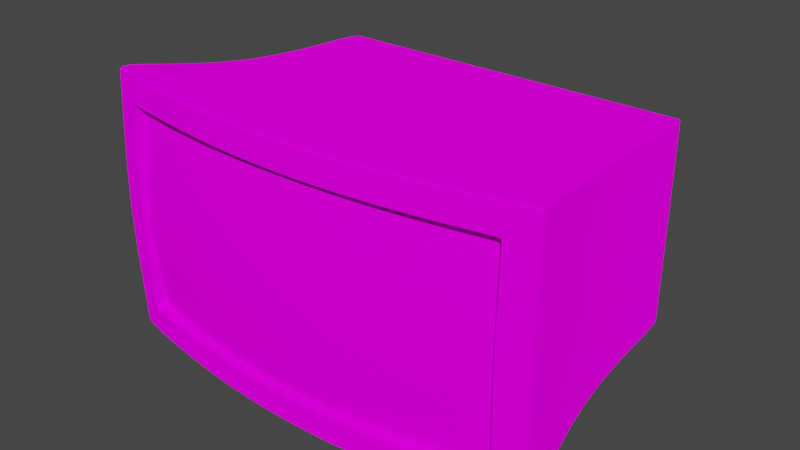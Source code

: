 # Source: Monitor.blend  (saved by Blender 2.81.16; exported with 4.5.12 LTS)
import bpy
from mathutils import Matrix  # noqa: F401  (used for matrix-valued properties, if any)

bpy.ops.wm.read_factory_settings(use_empty=True)
scene = bpy.context.scene
scene.name = 'Scene'

# ---- collections
col_collection = bpy.data.collections.new('Collection'); scene.collection.children.link(col_collection)

# ---- images (referenced by path relative to the original .blend; pixels are not part of the script)
import os
ASSET_DIR = os.environ.get("B2B_ASSET_DIR", "")  # directory of the original .blend (textures are referenced by path, not embedded)
HERE = os.path.dirname(os.path.abspath(__file__))  # packed textures are extracted next to this script under _unpacked/

def load_image(name, relpath, width, height, colorspace="sRGB"):
    """Load a texture the original file referenced (path relative to the .blend, or extracted next to this script)."""
    p = next((c for c in (os.path.join(HERE, relpath), os.path.join(ASSET_DIR, relpath)) if relpath and os.path.exists(c)), "")
    if p:
        img = bpy.data.images.load(p, check_existing=True)
        img.name = name
    else:  # same state as the original file: an image datablock whose file is absent (Cycles renders it pink)
        img = bpy.data.images.new(name, width, height)
        img.source = "FILE"
        img.filepath = "//" + (relpath or name)
    img.colorspace_settings.name = colorspace
    return img
img_test_image0_png = load_image('test_image0.png', 'test_image0.png', 1024, 1024, 'sRGB')
img_checker_png = load_image('checker.png', 'checker.png', 1024, 1024, 'sRGB')

# ---- materials (node trees are filled in below, after node groups)
mat_material = bpy.data.materials.new('Material')
mat_material.alpha_threshold = 0.0
mat_material.use_transparent_shadow = False
mat_material.line_color = (0.0, 0.0, 0.0, 1.0)
mat_material_001 = bpy.data.materials.new('Material.001')
mat_material_001.use_transparent_shadow = False

# ---- material node trees
mat_material.use_nodes = True; mat_material.node_tree.nodes.clear()
_N = mat_material.node_tree.nodes; _L = mat_material.node_tree.links
n0 = _N.new('ShaderNodeOutputMaterial'); n0.name = 'Material Output'; n0.location = (300, 300)
n1 = _N.new('ShaderNodeBsdfDiffuse'); n1.name = 'Diffuse BSDF'; n1.location = (10, 300)
n1.inputs[1].default_value = 0.4
n2 = _N.new('ShaderNodeTexImage'); n2.name = 'Image Texture'; n2.location = (-280, 280)
n2.image = img_test_image0_png
_L.new(n1.outputs[0], n0.inputs[0])
_L.new(n2.outputs[0], n1.inputs[0])
n0.is_active_output = True
mat_material_001.use_nodes = True; mat_material_001.node_tree.nodes.clear()
_N = mat_material_001.node_tree.nodes; _L = mat_material_001.node_tree.links
n0 = _N.new('ShaderNodeOutputMaterial'); n0.name = 'Material Output'; n0.location = (300, 300)
n1 = _N.new('ShaderNodeBsdfDiffuse'); n1.name = 'Diffuse BSDF'; n1.location = (10, 300)
n1.inputs[1].default_value = 0.5
n2 = _N.new('ShaderNodeTexImage'); n2.name = 'Image Texture'; n2.location = (-180, 280)
n2.image = img_checker_png
_L.new(n1.outputs[0], n0.inputs[0])
_L.new(n2.outputs[0], n1.inputs[0])
n0.is_active_output = True

# ---- world
world_world = bpy.data.worlds.new('World'); scene.world = world_world
world_world.use_nodes = True; world_world.node_tree.nodes.clear()
_N = world_world.node_tree.nodes; _L = world_world.node_tree.links
n0 = _N.new('ShaderNodeOutputWorld'); n0.name = 'World Output'; n0.location = (300, 300)
n1 = _N.new('ShaderNodeBackground'); n1.name = 'Background'; n1.location = (10, 300)
n1.inputs[0].default_value = (0.05088, 0.05088, 0.05088, 1.0)
_L.new(n1.outputs[0], n0.inputs[0])
n0.is_active_output = True
world_world.color = (0.05088, 0.05088, 0.05088)
world_world.use_sun_shadow = False
world_world.sun_shadow_jitter_overblur = 0.0

# ---- meshes
me_screen = bpy.data.meshes.new('Screen')
me_screen.from_pydata([(1.951, -1.183, -1.085e-10), (-1.951, -1.183, -1.085e-10), (1.951, -1.072, 1.015), (1.951, -1.072, -1.015), (5.605e-10, -1.358, -1.015), (5.605e-10, -1.358, 1.015), (-1.951, -1.072, 1.015), (-1.951, -1.072, -1.015), (5.605e-10, -1.47, -1.085e-10), (1.756, -1.12, 1.015), (1.756, -1.232, -1.085e-10), (1.756, -1.12, -1.015), (-1.756, -1.232, -1.085e-10), (-1.756, -1.12, 1.015), (-1.756, -1.12, -1.015), (1.951, -1.149, 0.4961), (-1.951, -1.149, 0.4961), (5.605e-10, -1.435, 0.5243), (1.756, -1.198, 0.5009), (-1.756, -1.198, 0.5009), (1.951, -1.149, -0.4961), (5.605e-10, -1.435, -0.5243), (-1.951, -1.149, -0.4961), (1.756, -1.198, -0.5009), (-1.756, -1.198, -0.5009), (0.8673, -1.289, 1.015), (0.8898, -1.399, -1.085e-10), (0.8673, -1.289, -1.015), (0.8829, -1.364, 0.5173), (0.8829, -1.364, -0.5173), (-0.8673, -1.289, -1.015), (-0.8898, -1.399, -1.085e-10), (-0.8673, -1.289, 1.015), (-0.8829, -1.364, 0.5173), (-0.8829, -1.364, -0.5173)], [], [(24, 12, 1, 22), (19, 13, 6, 16), (28, 25, 5, 17), (29, 26, 8, 21), (20, 0, 10, 23), (15, 2, 9, 18), (33, 32, 13, 19), (34, 31, 12, 24), (31, 33, 19, 12), (0, 15, 18, 10), (26, 28, 17, 8), (12, 19, 16, 1), (30, 34, 24, 14), (3, 20, 23, 11), (27, 29, 21, 4), (14, 24, 22, 7), (11, 23, 29, 27), (10, 18, 28, 26), (23, 10, 26, 29), (18, 9, 25, 28), (4, 21, 34, 30), (8, 17, 33, 31), (21, 8, 31, 34), (17, 5, 32, 33)])
_uv = me_screen.uv_layers.new(name='UVMap')
_uv.uv.foreach_set('vector', [0.05617, 0.2554, 0.05818, 0.5, 0.007101, 0.5, 0.005146, 0.2568, 0.05617, 0.7446, 0.05164, 0.9988, 0.0005714, 1.0, 0.005146, 0.7432, 0.7199, 0.7503, 0.7188, 0.9965, 0.4997, 0.9941, 0.4997, 0.7527, 0.7199, 0.2497, 0.7203, 0.5, 0.4997, 0.5, 0.4997, 0.2473, 0.9943, 0.2568, 0.9923, 0.5, 0.9412, 0.5, 0.9433, 0.2554, 0.9943, 0.7432, 0.9989, 1.0, 0.9478, 0.9988, 0.9433, 0.7446, 0.2795, 0.7503, 0.2806, 0.9965, 0.05164, 0.9988, 0.05617, 0.7446, 0.2795, 0.2497, 0.2791, 0.5, 0.05818, 0.5, 0.05617, 0.2554, 0.2791, 0.5, 0.2795, 0.7503, 0.05617, 0.7446, 0.05818, 0.5, 0.9923, 0.5, 0.9943, 0.7432, 0.9433, 0.7446, 0.9412, 0.5, 0.7203, 0.5, 0.7199, 0.7503, 0.4997, 0.7527, 0.4997, 0.5, 0.05818, 0.5, 0.05617, 0.7446, 0.005146, 0.7432, 0.007101, 0.5, 0.2806, 0.00354, 0.2795, 0.2497, 0.05617, 0.2554, 0.05164, 0.001244, 0.9989, -1.177e-05, 0.9943, 0.2568, 0.9433, 0.2554, 0.9478, 0.001244, 0.7188, 0.00354, 0.7199, 0.2497, 0.4997, 0.2473, 0.4997, 0.00588, 0.05164, 0.001244, 0.05617, 0.2554, 0.005146, 0.2568, 0.0005717, -1.189e-05, 0.9478, 0.001244, 0.9433, 0.2554, 0.7199, 0.2497, 0.7188, 0.00354, 0.9412, 0.5, 0.9433, 0.7446, 0.7199, 0.7503, 0.7203, 0.5, 0.9433, 0.2554, 0.9412, 0.5, 0.7203, 0.5, 0.7199, 0.2497, 0.9433, 0.7446, 0.9478, 0.9988, 0.7188, 0.9965, 0.7199, 0.7503, 0.4997, 0.00588, 0.4997, 0.2473, 0.2795, 0.2497, 0.2806, 0.00354, 0.4997, 0.5, 0.4997, 0.7527, 0.2795, 0.7503, 0.2791, 0.5, 0.4997, 0.2473, 0.4997, 0.5, 0.2791, 0.5, 0.2795, 0.2497, 0.4997, 0.7527, 0.4997, 0.9941, 0.2806, 0.9965, 0.2795, 0.7503])
me_screen.materials.append(mat_material)
me_screen.use_remesh_preserve_volume = False
me_screen.use_remesh_preserve_attributes = False
me_screen.use_mirror_vertex_groups = False
me_screen.update()
me_box = bpy.data.meshes.new('Box')
me_box.from_pydata([(-1.885, -0.7852, -1.003), (-1.885, -0.7852, 1.003), (-1.885, -0.7695, -1.302), (-2.175, -0.7086, -0.9985), (-2.175, -0.7086, 0.9985), (-2.175, -0.6929, -1.298), (-1.885, -0.7695, 1.302), (-2.175, -0.6929, 1.298), (-1.565, 1.954, -0.768), (-1.565, 1.954, 0.768), (-1.565, 1.954, -0.9984), (-1.796, 1.954, -0.768), (-1.796, 1.954, 0.768), (-1.796, 1.954, -0.9984), (-1.565, 1.954, 0.9984), (-1.796, 1.954, 0.9984), (-1.565, 1.186, -0.768), (-1.565, 1.186, 0.768), (-1.845, 0.4768, -0.7914), (-1.845, 0.4768, 0.7914), (-1.845, 0.4768, 1.029), (-1.607, 0.4768, 1.029), (-1.607, 0.4768, -1.029), (-1.845, 0.4768, -1.029), (-2.132, -0.7201, -0.9991), (-2.132, -0.7044, -1.299), (-2.132, -0.7201, 0.9991), (-2.132, -0.7044, 1.299), (-1.761, 1.954, -0.768), (-1.761, 1.954, -0.9984), (-1.761, 1.954, 0.768), (-1.761, 1.954, 0.9984), (-1.809, 0.4768, -1.029), (-1.809, 0.4768, 1.029), (-1.885, -0.7719, 1.257), (-2.175, -0.6952, 1.253), (-1.565, 1.954, 0.9638), (-1.796, 1.954, 0.9638), (-1.845, 0.4768, 0.9932), (-1.761, 1.954, 0.9638), (-2.132, -0.7067, 1.254), (-1.885, -0.7719, -1.257), (-2.175, -0.6952, -1.253), (-1.565, 1.954, -0.9638), (-1.796, 1.954, -0.9638), (-1.845, 0.4768, -0.9932), (-1.761, 1.954, -0.9638), (-2.132, -0.7067, -1.254), (-1.884, -0.7817, 1.002), (-1.884, -0.7817, -1.002), (0.0, -1.01, -1.3), (0.0, -1.01, -1.0), (0.0, -1.01, 1.0), (0.0, -1.01, 1.3), (0.0, 1.954, -0.9984), (0.0, 1.954, -0.768), (0.0, 1.954, 0.768), (0.0, 1.954, 0.9984), (0.0, 1.186, -0.768), (0.0, 1.186, 0.768), (0.0, 0.4768, 1.029), (0.0, 0.4768, -1.029), (0.0, 1.954, 0.9638), (0.0, -1.01, 1.255), (0.0, 1.954, -0.9638), (0.0, -1.01, -1.255), (0.0001344, -1.003, -0.9985), (0.0001344, -1.003, 0.9985), (-1.844, -0.7963, 1.003), (-1.844, -0.7806, 1.303), (-1.532, 1.954, 0.768), (-1.532, 1.954, 0.9984), (-1.532, 1.186, 0.768), (-1.573, 0.4768, -1.029), (-1.532, 1.954, 0.9638), (-1.844, -0.7829, -1.258), (-1.842, -0.7927, 1.003), (-1.844, -0.7806, -1.303), (-1.844, -0.7963, -1.003), (-1.532, 1.954, -0.9984), (-1.532, 1.954, -0.768), (-1.532, 1.186, -0.768), (-1.573, 0.4768, 1.029), (-1.844, -0.7829, 1.258), (-1.532, 1.954, -0.9638), (-1.842, -0.7927, -1.003), (-1.885, -0.7878, 0.9541), (-2.175, -0.7111, 0.9501), (-1.565, 1.954, 0.7307), (-1.796, 1.954, 0.7307), (-1.565, 1.186, 0.7307), (-1.845, 0.4768, 0.753), (-1.761, 1.954, 0.7307), (-2.132, -0.7226, 0.9507), (-1.884, -0.7842, 0.9533), (0.0, 1.186, 0.7307), (0.0, 1.954, 0.7307), (-1.532, 1.186, 0.7307), (-1.532, 1.954, 0.7307), (-1.761, 1.954, -0.7311), (-1.884, -0.7842, -0.9538), (0.0, 1.954, -0.7311), (-1.532, 1.954, -0.7311), (-1.885, -0.7878, -0.9546), (-2.175, -0.7111, -0.9505), (-1.565, 1.954, -0.7311), (-1.796, 1.954, -0.7311), (-1.565, 1.186, -0.7311), (-1.845, 0.4768, -0.7534), (-2.132, -0.7226, -0.9511), (0.0, 1.186, -0.7311), (-1.532, 1.186, -0.7311), (-0.9568, -0.9507, -1.3), (-0.9568, -0.9507, -1.0), (-0.7811, 1.954, -0.9984), (-0.7811, 1.954, -0.768), (-0.7811, 1.186, -0.768), (-0.8014, 0.4768, 1.029), (-0.9568, -0.9507, 1.255), (-0.7811, 1.954, -0.9638), (-0.9542, -0.9478, -0.9985), (-0.9568, -0.9507, 1.0), (-0.9568, -0.9507, 1.3), (-0.7811, 1.954, 0.768), (-0.7811, 1.954, 0.9984), (-0.7811, 1.186, 0.768), (-0.8014, 0.4768, -1.029), (-0.7811, 1.954, 0.9638), (-0.9568, -0.9507, -1.255), (-0.9542, -0.9478, 0.9985), (-0.7811, 1.954, 0.7307), (-0.7811, 1.186, 0.7307), (-0.7811, 1.186, -0.7311), (-0.7811, 1.954, -0.7311), (-1.893, -0.8381, -0.0002391), (-2.183, -0.7613, -0.0002391), (-1.565, 1.954, -0.0001836), (-1.796, 1.954, -0.0001836), (-1.565, 1.186, -0.0001836), (-1.845, 0.4768, -0.0001892), (-2.14, -0.7729, -0.0002391), (0.0, 1.186, -0.0001836), (-1.532, 1.186, -0.0001836), (-1.761, 1.954, -0.0001836), (-1.883, -0.8397, -0.0002364), (0.0, 1.954, -0.0001836), (-1.532, 1.954, -0.0001836), (-0.7811, 1.186, -0.0001836), (-0.7811, 1.954, -0.0001836), (-2.175, -0.7052, 1.062), (-1.796, 1.954, 0.8169), (-2.132, -0.7167, 1.063), (-1.885, -0.7819, 1.066), (-1.565, 1.954, 0.8169), (-1.845, 0.4768, 0.8419), (-1.761, 1.954, 0.8169), (0.0, -1.01, 1.064), (0.0, 1.954, 0.8169), (-1.532, 1.954, 0.8169), (-1.844, -0.7929, 1.067), (-0.7811, 1.954, 0.8169), (-0.9568, -0.9507, 1.064), (-1.947, -0.7532, -1.301), (-1.614, 1.954, -0.9984), (-1.658, 0.4768, 1.029), (-1.947, -0.7689, -1.002), (-1.947, -0.7689, 1.002), (-1.947, -0.7532, 1.301), (-1.614, 1.954, -0.768), (-1.614, 1.954, 0.768), (-1.614, 1.954, 0.9984), (-1.658, 0.4768, -1.029), (-1.614, 1.954, 0.9638), (-1.947, -0.7556, 1.256), (-1.947, -0.7556, -1.256), (-1.614, 1.954, -0.9638), (-1.947, -0.7715, 0.9532), (-1.614, 1.954, 0.7307), (-1.614, 1.954, -0.7311), (-1.947, -0.7715, -0.9537), (-1.614, 1.954, -0.0001836), (-1.955, -0.8218, -0.0002391), (-1.947, -0.7656, 1.065), (-1.614, 1.954, 0.8169), (-1.845, 0.4768, -0.8419), (-2.132, -0.7167, -1.063), (-1.885, -0.7819, -1.066), (-2.175, -0.7052, -1.062), (-1.565, 1.954, -0.8169), (-1.796, 1.954, -0.8169), (-1.761, 1.954, -0.8169), (0.0, -1.01, -1.064), (0.0, 1.954, -0.8169), (-1.844, -0.793, -1.067), (-1.532, 1.954, -0.8169), (-0.7811, 1.954, -0.8169), (-0.9568, -0.9507, -1.064), (-1.947, -0.7656, -1.065), (-1.614, 1.954, -0.8169)], [], [(185, 24, 3, 187), (93, 26, 4, 87), (75, 41, 2, 77), (173, 34, 6, 167), (190, 189, 11, 28), (98, 88, 9, 70), (92, 89, 12, 30), (84, 79, 10, 43), (172, 170, 14, 36), (108, 106, 11, 18), (33, 31, 15, 20), (45, 44, 13, 23), (154, 150, 12, 19), (82, 71, 14, 21), (171, 163, 10, 22), (97, 72, 17, 90), (94, 90, 17, 48), (85, 81, 16, 49), (162, 171, 22, 2), (69, 82, 21, 6), (149, 154, 19, 4), (42, 45, 23, 5), (27, 33, 20, 7), (104, 108, 18, 3), (167, 164, 33, 27), (5, 23, 32, 25), (23, 13, 29, 32), (164, 170, 31, 33), (37, 15, 31, 39), (177, 92, 30, 169), (198, 190, 28, 168), (35, 40, 27, 7), (176, 166, 26, 93), (197, 165, 24, 185), (149, 151, 40, 35), (150, 37, 39, 155), (7, 20, 38, 35), (20, 15, 37, 38), (183, 172, 36, 153), (182, 152, 34, 173), (162, 174, 47, 25), (163, 29, 46, 175), (187, 184, 45, 42), (184, 189, 44, 45), (194, 84, 43, 188), (29, 13, 44, 46), (193, 186, 41, 75), (25, 47, 42, 5), (78, 85, 49, 0), (86, 94, 48, 1), (121, 129, 67, 52), (161, 156, 63, 118), (160, 127, 62, 157), (112, 126, 61, 50), (126, 114, 54, 61), (127, 124, 57, 62), (118, 63, 53, 122), (129, 125, 59, 67), (48, 17, 72, 76), (34, 83, 69, 6), (36, 14, 71, 74), (22, 10, 79, 73), (2, 22, 73, 77), (153, 36, 74, 158), (152, 159, 83, 34), (1, 48, 76, 68), (113, 120, 85, 78), (196, 193, 75, 128), (195, 119, 84, 194), (122, 117, 82, 69), (120, 116, 81, 85), (131, 125, 72, 97), (117, 124, 71, 82), (119, 114, 79, 84), (130, 98, 70, 123), (128, 75, 77, 112), (148, 146, 98, 130), (147, 131, 97, 142), (134, 144, 94, 86), (181, 176, 93, 140), (180, 143, 92, 177), (4, 19, 91, 87), (144, 138, 90, 94), (142, 97, 90, 138), (19, 12, 89, 91), (143, 137, 89, 92), (146, 136, 88, 98), (140, 93, 87, 135), (24, 109, 104, 3), (80, 8, 105, 102), (28, 11, 106, 99), (81, 111, 107, 16), (49, 16, 107, 100), (168, 28, 99, 178), (165, 179, 109, 24), (0, 49, 100, 103), (116, 132, 111, 81), (115, 80, 102, 133), (135, 139, 108, 104), (139, 137, 106, 108), (55, 115, 133, 101), (58, 110, 132, 116), (141, 95, 131, 147), (145, 148, 130, 96), (65, 128, 112, 50), (96, 130, 123, 56), (64, 54, 114, 119), (60, 57, 124, 117), (95, 59, 125, 131), (66, 58, 116, 120), (53, 60, 117, 122), (192, 64, 119, 195), (191, 196, 128, 65), (51, 66, 120, 113), (76, 72, 125, 129), (83, 118, 122, 69), (74, 71, 124, 127), (73, 79, 114, 126), (77, 73, 126, 112), (158, 74, 127, 160), (159, 161, 118, 83), (68, 76, 129, 121), (101, 133, 148, 145), (110, 141, 147, 132), (91, 89, 137, 139), (87, 91, 139, 135), (109, 140, 135, 104), (102, 105, 136, 146), (99, 106, 137, 143), (111, 142, 138, 107), (100, 107, 138, 144), (178, 99, 143, 180), (179, 181, 140, 109), (103, 100, 144, 134), (132, 147, 142, 111), (133, 102, 146, 148), (68, 121, 161, 159), (70, 158, 160, 123), (1, 68, 159, 152), (9, 153, 158, 70), (123, 160, 157, 56), (121, 52, 156, 161), (166, 1, 152, 182), (169, 183, 153, 9), (12, 150, 155, 30), (4, 26, 151, 149), (35, 38, 154, 149), (38, 37, 150, 154), (30, 155, 183, 169), (26, 166, 182, 151), (103, 134, 181, 179), (105, 178, 180, 136), (0, 103, 179, 165), (8, 168, 178, 105), (136, 180, 177, 88), (134, 86, 176, 181), (10, 163, 175, 43), (2, 41, 174, 162), (151, 182, 173, 40), (155, 39, 172, 183), (186, 0, 165, 197), (86, 1, 166, 176), (188, 198, 168, 8), (88, 177, 169, 9), (21, 14, 170, 164), (6, 21, 164, 167), (25, 32, 171, 162), (32, 29, 163, 171), (39, 31, 170, 172), (40, 173, 167, 27), (43, 175, 198, 188), (41, 186, 197, 174), (51, 113, 196, 191), (55, 192, 195, 115), (115, 195, 194, 80), (113, 78, 193, 196), (78, 0, 186, 193), (80, 194, 188, 8), (18, 11, 189, 184), (3, 18, 184, 187), (174, 197, 185, 47), (175, 46, 190, 198), (46, 44, 189, 190), (47, 185, 187, 42)])
_uv = me_box.uv_layers.new(name='UVMap')
_uv.uv.foreach_set('vector', [8.588, -1.298, 8.586, -1.491, 8.721, -1.493, 8.724, -1.3, 8.584, -7.387, 8.586, -7.534, 8.721, -7.532, 8.719, -7.386, 7.695, -0.7086, 7.826, -0.7104, 7.828, -0.5745, 7.697, -0.5727, 8.018, -8.312, 7.826, -8.314, 7.828, -8.45, 8.02, -8.448, 9.153, 9.362, 9.153, 9.449, 9.03, 9.449, 9.03, 9.362, 5.26, 8.786, 5.26, 8.869, 5.166, 8.869, 5.166, 8.786, 5.26, 9.362, 5.26, 9.449, 5.166, 9.449, 5.166, 9.362, 9.523, 8.786, 9.61, 8.786, 9.61, 8.869, 9.523, 8.869, 4.674, 8.992, 4.587, 8.992, 4.587, 8.869, 4.674, 8.869, -4.785, 1.445, -1.155, 1.064, -1.147, 1.155, -4.776, 1.539, -5.277, -3.271, -1.41, -3.264, -1.413, -3.174, -5.291, -3.177, -4.726, 2.035, -1.103, 1.636, -1.096, 1.721, -4.717, 2.123, -5.228, -2.676, -1.401, -2.716, -1.398, -2.59, -5.212, -2.545, -5.19, -3.894, -1.387, -3.843, -1.39, -3.758, -5.202, -3.806, 2.714, 0.7525, 6.43, 0.8612, 6.43, 0.9844, 2.714, 0.8794, 3.002, -5.404, 3.015, -5.496, 3.098, -5.484, 3.082, -5.393, 8.073, -4.756, 3.082, -5.393, 3.098, -5.484, 8.103, -4.901, -0.9328, 9.051, 4.557, 8.907, 4.545, 9.003, -0.9138, 9.19, -0.4553, 0.02344, 2.714, 0.7525, 2.714, 0.8794, -0.4959, 0.1786, -8.61, -3.983, -5.19, -3.894, -5.202, -3.806, -8.607, -3.871, -8.492, -2.541, -5.228, -2.676, -5.212, -2.545, -8.465, -2.379, -7.637, 3.001, -4.726, 2.035, -4.717, 2.123, -7.619, 3.11, -8.598, -3.229, -5.277, -3.271, -5.291, -3.177, -8.598, -3.119, -7.756, 2.264, -4.785, 1.445, -4.776, 1.539, -7.737, 2.381, -8.604, -3.707, -5.22, -3.676, -5.277, -3.271, -8.598, -3.229, -0.3052, -0.5516, 2.714, 0.2821, 2.714, 0.3717, -0.3338, -0.442, 2.714, 0.2821, 6.43, 0.4047, 6.43, 0.4917, 2.714, 0.3717, -5.22, -3.676, -1.395, -3.633, -1.41, -3.264, -5.277, -3.271, 4.674, 9.449, 4.587, 9.449, 4.587, 9.362, 4.674, 9.362, 5.26, 8.992, 5.26, 9.362, 5.166, 9.362, 5.166, 8.992, 9.153, 8.992, 9.153, 9.362, 9.03, 9.362, 9.03, 8.992, 8.732, -8.302, 8.596, -8.304, 8.598, -8.44, 8.734, -8.438, 8.006, -7.395, 8.008, -7.542, 8.586, -7.534, 8.584, -7.387, 8.011, -1.29, 8.008, -1.483, 8.586, -1.491, 8.588, -1.298, 8.724, -7.725, 8.588, -7.727, 8.596, -8.304, 8.732, -8.302, 5.043, 9.449, 4.674, 9.449, 4.674, 9.362, 5.043, 9.362, -8.598, -3.119, -5.291, -3.177, -5.278, -3.083, -8.578, -3.011, -5.291, -3.177, -1.413, -3.174, -1.411, -3.085, -5.278, -3.083, 5.043, 8.992, 4.674, 8.992, 4.674, 8.869, 5.043, 8.869, 8.011, -7.734, 7.818, -7.737, 7.826, -8.314, 8.018, -8.312, 8.02, -0.5771, 8.018, -0.713, 8.596, -0.7207, 8.598, -0.5848, 9.61, 8.992, 9.61, 9.362, 9.523, 9.362, 9.523, 8.992, -7.712, 2.536, -4.763, 1.663, -4.726, 2.035, -7.637, 3.001, -4.763, 1.663, -1.136, 1.275, -1.103, 1.636, -4.726, 2.035, 9.153, 8.786, 9.523, 8.786, 9.523, 8.869, 9.153, 8.869, 9.61, 9.362, 9.61, 9.449, 9.523, 9.449, 9.523, 9.362, 7.688, -1.286, 7.818, -1.288, 7.826, -0.7104, 7.695, -0.7086, 8.598, -0.5848, 8.596, -0.7207, 8.732, -0.7225, 8.734, -0.5866, -0.948, 9.055, -0.9328, 9.051, -0.9138, 9.19, -0.926, 9.195, 8.088, -4.756, 8.073, -4.756, 8.103, -4.901, 8.115, -4.9, -8.558, 5.134, -8.524, 5.158, -8.571, 7.382, -8.61, 7.382, 4.967, -7.74, 2.072, -7.752, 2.074, -8.33, 4.969, -8.318, 5.043, 6.896, 4.674, 6.896, 4.674, 4.931, 5.043, 4.931, -0.941, 2.516, 2.714, 2.906, 2.714, 4.922, -1.088, 4.923, 2.714, 2.906, 6.43, 2.957, 6.43, 4.922, 2.714, 4.922, 4.674, 6.896, 4.587, 6.896, 4.587, 4.931, 4.674, 4.931, 4.969, -8.318, 2.074, -8.33, 2.075, -8.465, 4.97, -8.454, -8.524, 5.158, -2.943, 5.384, -2.943, 7.381, -8.571, 7.382, -8.436, 3.123, -2.977, 3.311, -2.965, 3.406, -8.455, 3.262, 7.826, -8.314, 7.695, -8.316, 7.697, -8.452, 7.828, -8.45, 4.674, 8.869, 4.587, 8.869, 4.587, 8.786, 4.674, 8.786, 2.714, 0.8794, 6.43, 0.9844, 6.43, 1.068, 2.714, 0.9655, -0.4959, 0.1786, 2.714, 0.8794, 2.714, 0.9655, -0.5234, 0.2839, 5.043, 8.869, 4.674, 8.869, 4.674, 8.786, 5.043, 8.786, 7.818, -7.737, 7.687, -7.739, 7.695, -8.316, 7.826, -8.314, -8.448, 3.118, -8.436, 3.123, -8.455, 3.262, -8.47, 3.259, -1.036, 7.179, -1.002, 7.155, -0.9328, 9.051, -0.948, 9.055, 4.967, -1.284, 7.688, -1.286, 7.695, -0.7086, 4.969, -0.7068, 9.153, 6.896, 9.523, 6.896, 9.523, 8.786, 9.153, 8.786, -8.562, -6.162, -4.948, -5.912, -5.19, -3.894, -8.61, -3.983, -1.002, 7.155, 4.579, 6.929, 4.557, 8.907, -0.9328, 9.051, 1.152, -5.601, 1.161, -5.693, 3.015, -5.496, 3.002, -5.404, -4.948, -5.912, -1.258, -5.678, -1.387, -3.843, -5.19, -3.894, 9.523, 6.896, 9.61, 6.896, 9.61, 8.786, 9.523, 8.786, 5.26, 6.896, 5.26, 8.786, 5.166, 8.786, 5.166, 6.896, 4.969, -0.7068, 7.695, -0.7086, 7.697, -0.5727, 4.97, -0.5709, 7.099, 6.896, 7.099, 8.786, 5.26, 8.786, 5.26, 6.896, 0.9895, -3.798, 1.152, -5.601, 3.002, -5.404, 2.824, -3.641, 7.887, -3.197, 7.86, -3.199, 8.073, -4.756, 8.088, -4.756, 7.991, -4.512, 8.006, -7.395, 8.584, -7.387, 8.568, -4.512, 7.099, 8.992, 7.099, 9.362, 5.26, 9.362, 5.26, 8.992, -8.465, -2.379, -5.212, -2.545, -5.2, -2.446, -8.444, -2.255, 7.86, -3.199, 2.904, -3.634, 3.082, -5.393, 8.073, -4.756, 2.824, -3.641, 3.002, -5.404, 3.082, -5.393, 2.904, -3.634, -5.212, -2.545, -1.398, -2.59, -1.395, -2.494, -5.2, -2.446, 7.099, 9.362, 7.099, 9.449, 5.26, 9.449, 5.26, 9.362, 7.099, 8.786, 7.099, 8.869, 5.26, 8.869, 5.26, 8.786, 8.568, -4.512, 8.584, -7.387, 8.719, -7.386, 8.704, -4.512, 8.586, -1.491, 8.584, -1.636, 8.72, -1.638, 8.721, -1.493, 9.03, 8.786, 9.03, 8.869, 8.937, 8.869, 8.937, 8.786, 9.03, 9.362, 9.03, 9.449, 8.937, 9.449, 8.937, 9.362, 2.69, -1.783, 2.694, -1.875, 2.774, -1.872, 2.774, -1.78, 7.803, -1.481, 2.774, -1.78, 2.774, -1.872, 7.799, -1.628, 9.03, 8.992, 9.03, 9.362, 8.937, 9.362, 8.937, 8.992, 8.008, -1.483, 8.006, -1.628, 8.584, -1.636, 8.586, -1.491, 7.816, -1.48, 7.803, -1.481, 7.799, -1.628, 7.814, -1.626, 0.8414, -1.907, 0.848, -1.998, 2.694, -1.875, 2.69, -1.783, 9.03, 6.896, 9.03, 8.786, 8.937, 8.786, 8.937, 6.896, -8.155, -0.00252, -4.993, -0.4553, -4.785, 1.445, -7.756, 2.264, -4.993, -0.4553, -1.29, -0.7118, -1.155, 1.064, -4.785, 1.445, 9.03, 4.931, 9.03, 6.896, 8.937, 6.896, 8.937, 4.931, -1.088, -2.056, -1.081, -2.147, 0.848, -1.998, 0.8414, -1.907, -0.9396, -3.959, -0.7825, -5.775, 1.152, -5.601, 0.9895, -3.798, 7.099, 4.931, 7.099, 6.896, 5.26, 6.896, 5.26, 4.931, 2.074, -0.6953, 4.969, -0.7068, 4.97, -0.5709, 2.075, -0.5594, 5.26, 4.931, 5.26, 6.896, 5.166, 6.896, 5.166, 4.931, 9.523, 4.931, 9.61, 4.931, 9.61, 6.896, 9.523, 6.896, -4.708, -7.895, -1.096, -7.588, -1.258, -5.678, -4.948, -5.912, -0.7825, -5.775, -0.7741, -5.868, 1.161, -5.693, 1.152, -5.601, -1.049, 4.931, 4.579, 4.932, 4.579, 6.929, -1.002, 7.155, -8.323, -8.465, -4.708, -7.895, -4.948, -5.912, -8.562, -6.162, 9.153, 4.931, 9.523, 4.931, 9.523, 6.896, 9.153, 6.896, 2.072, -1.273, 4.967, -1.284, 4.969, -0.7068, 2.074, -0.6953, -1.088, 4.931, -1.049, 4.931, -1.002, 7.155, -1.036, 7.179, -8.455, 3.262, -2.965, 3.406, -2.943, 5.384, -8.524, 5.158, 7.695, -8.316, 4.969, -8.318, 4.97, -8.454, 7.697, -8.452, 4.674, 8.786, 4.587, 8.786, 4.587, 6.896, 4.674, 6.896, 2.714, 0.9655, 6.43, 1.068, 6.43, 2.957, 2.714, 2.906, -0.5234, 0.2839, 2.714, 0.9655, 2.714, 2.906, -0.941, 2.516, 5.043, 8.786, 4.674, 8.786, 4.674, 6.896, 5.043, 6.896, 7.687, -7.739, 4.967, -7.74, 4.969, -8.318, 7.695, -8.316, -8.47, 3.259, -8.455, 3.262, -8.524, 5.158, -8.558, 5.134, 8.937, 4.931, 8.937, 6.896, 7.099, 6.896, 7.099, 4.931, -1.081, -2.147, -0.9396, -3.959, 0.9895, -3.798, 0.848, -1.998, -5.2, -2.446, -1.395, -2.494, -1.29, -0.7118, -4.993, -0.4553, -8.444, -2.255, -5.2, -2.446, -4.993, -0.4553, -8.155, -0.00252, 8.584, -1.636, 8.568, -4.512, 8.704, -4.512, 8.72, -1.638, 8.937, 8.786, 8.937, 8.869, 7.099, 8.869, 7.099, 8.786, 8.937, 9.362, 8.937, 9.449, 7.099, 9.449, 7.099, 9.362, 2.694, -1.875, 2.824, -3.641, 2.904, -3.634, 2.774, -1.872, 7.799, -1.628, 2.774, -1.872, 2.904, -3.634, 7.86, -3.199, 8.937, 8.992, 8.937, 9.362, 7.099, 9.362, 7.099, 8.992, 8.006, -1.628, 7.991, -4.512, 8.568, -4.512, 8.584, -1.636, 7.814, -1.626, 7.799, -1.628, 7.86, -3.199, 7.887, -3.197, 0.848, -1.998, 0.9895, -3.798, 2.824, -3.641, 2.694, -1.875, 8.937, 6.896, 8.937, 8.786, 7.099, 8.786, 7.099, 6.896, 7.685, -7.546, 4.966, -7.548, 4.967, -7.74, 7.687, -7.739, 5.166, 8.786, 5.043, 8.786, 5.043, 6.896, 5.166, 6.896, 7.816, -7.544, 7.685, -7.546, 7.687, -7.739, 7.818, -7.737, 5.166, 8.869, 5.043, 8.869, 5.043, 8.786, 5.166, 8.786, 5.166, 6.896, 5.043, 6.896, 5.043, 4.931, 5.166, 4.931, 4.966, -7.548, 2.071, -7.559, 2.072, -7.752, 4.967, -7.74, 8.008, -7.542, 7.816, -7.544, 7.818, -7.737, 8.011, -7.734, 5.166, 8.992, 5.043, 8.992, 5.043, 8.869, 5.166, 8.869, 5.166, 9.449, 5.043, 9.449, 5.043, 9.362, 5.166, 9.362, 8.721, -7.532, 8.586, -7.534, 8.588, -7.727, 8.724, -7.725, -8.578, -3.011, -5.278, -3.083, -5.228, -2.676, -8.492, -2.541, -5.278, -3.083, -1.411, -3.085, -1.401, -2.716, -5.228, -2.676, 5.166, 9.362, 5.043, 9.362, 5.043, 8.992, 5.166, 8.992, 8.586, -7.534, 8.008, -7.542, 8.011, -7.734, 8.588, -7.727, 7.814, -1.626, 7.798, -4.512, 7.991, -4.512, 8.006, -1.628, 8.937, 8.869, 8.937, 8.992, 7.099, 8.992, 7.099, 8.869, 7.816, -1.48, 7.814, -1.626, 8.006, -1.628, 8.008, -1.483, 9.03, 8.869, 9.03, 8.992, 8.937, 8.992, 8.937, 8.869, 7.099, 8.869, 7.099, 8.992, 5.26, 8.992, 5.26, 8.869, 7.798, -4.512, 7.814, -7.398, 8.006, -7.395, 7.991, -4.512, 9.61, 8.869, 9.61, 8.992, 9.523, 8.992, 9.523, 8.869, 7.828, -0.5745, 7.826, -0.7104, 8.018, -0.713, 8.02, -0.5771, 8.588, -7.727, 8.011, -7.734, 8.018, -8.312, 8.596, -8.304, 5.043, 9.362, 4.674, 9.362, 4.674, 8.992, 5.043, 8.992, 7.818, -1.288, 7.816, -1.48, 8.008, -1.483, 8.011, -1.29, 7.814, -7.398, 7.816, -7.544, 8.008, -7.542, 8.006, -7.395, 9.153, 8.869, 9.153, 8.992, 9.03, 8.992, 9.03, 8.869, 5.26, 8.869, 5.26, 8.992, 5.166, 8.992, 5.166, 8.869, -5.202, -3.806, -1.39, -3.758, -1.395, -3.633, -5.22, -3.676, -8.607, -3.871, -5.202, -3.806, -5.22, -3.676, -8.604, -3.707, -0.3338, -0.442, 2.714, 0.3717, 2.714, 0.7525, -0.4553, 0.02344, 2.714, 0.3717, 6.43, 0.4917, 6.43, 0.8612, 2.714, 0.7525, 4.674, 9.362, 4.587, 9.362, 4.587, 8.992, 4.674, 8.992, 8.596, -8.304, 8.018, -8.312, 8.02, -8.448, 8.598, -8.44, 9.523, 8.869, 9.523, 8.992, 9.153, 8.992, 9.153, 8.869, 7.826, -0.7104, 7.818, -1.288, 8.011, -1.29, 8.018, -0.713, 2.071, -1.465, 4.966, -1.477, 4.967, -1.284, 2.072, -1.273, 9.03, 4.931, 9.153, 4.931, 9.153, 6.896, 9.03, 6.896, 9.03, 6.896, 9.153, 6.896, 9.153, 8.786, 9.03, 8.786, 4.966, -1.477, 7.685, -1.479, 7.688, -1.286, 4.967, -1.284, 7.685, -1.479, 7.816, -1.48, 7.818, -1.288, 7.688, -1.286, 9.03, 8.786, 9.153, 8.786, 9.153, 8.869, 9.03, 8.869, -4.776, 1.539, -1.147, 1.155, -1.136, 1.275, -4.763, 1.663, -7.737, 2.381, -4.776, 1.539, -4.763, 1.663, -7.712, 2.536, 8.018, -0.713, 8.011, -1.29, 8.588, -1.298, 8.596, -0.7207, 9.523, 8.992, 9.523, 9.362, 9.153, 9.362, 9.153, 8.992, 9.523, 9.362, 9.523, 9.449, 9.153, 9.449, 9.153, 9.362, 8.596, -0.7207, 8.588, -1.298, 8.724, -1.3, 8.732, -0.7225])
me_box.materials.append(mat_material_001)
me_box.use_remesh_fix_poles = True
me_box.use_remesh_preserve_attributes = False
me_box.use_mirror_vertex_groups = False
me_box.update()

# ---- objects
ob_screen = bpy.data.objects.new('Screen', me_screen)
ob_box = bpy.data.objects.new('Box', me_box)

# ---- transforms, parenting, visibility, modifiers, constraints
ob_screen.location = (0.0, 0.4244, 0.0)
ob_screen.lock_rotations_4d = False
ob_screen.empty_display_type = 'ARROWS'
ob_screen.lineart.crease_threshold = 0.0
_m = ob_screen.modifiers.new('Subdivision', 'SUBSURF')
_m.uv_smooth = 'PRESERVE_CORNERS'
_m.levels = 3
_m.render_levels = 3
_m.show_only_control_edges = False
ob_box.location = (0.0, 0.0, 0.0)
ob_box.lineart.crease_threshold = 0.0
_m = ob_box.modifiers.new('Mirror', 'MIRROR')
_m = ob_box.modifiers.new('Subdivision', 'SUBSURF')
_m.uv_smooth = 'PRESERVE_CORNERS'
_m.levels = 2
_m.show_only_control_edges = False

# ---- collection membership
col_collection.objects.link(ob_screen)
col_collection.objects.link(ob_box)

# ---- scene / render settings (as saved in the file)
scene.frame_start = 1; scene.frame_end = 250; scene.frame_set(0)
scene.render.engine = 'BLENDER_EEVEE_NEXT'
scene.cycles.use_denoising = False
scene.cycles.samples = 128
scene.cycles.sampling_pattern = 'TABULATED_SOBOL'
scene.cycles.use_adaptive_sampling = False
scene.cycles.use_light_tree = False
scene.view_settings.view_transform = 'Filmic'
bpy.context.view_layer.update()

# ---- added for rendering (the .blend has no active camera and no usable light): camera, sun
cam_auto = bpy.data.cameras.new('AutoCamera')
cam_auto.lens = 50.0
cam_auto.sensor_width = 36.0
cam_auto.clip_end = 1000.0
ob_auto_camera = bpy.data.objects.new('AutoCamera', cam_auto)
scene.collection.objects.link(ob_auto_camera)
ob_auto_camera.location = (5.46225, -6.10067, 4.3698)
ob_auto_camera.rotation_euler = (1.09748, -7.21219e-08, 0.694738)
scene.camera = ob_auto_camera
light_auto_sun = bpy.data.lights.new('AutoSun', 'SUN')
light_auto_sun.energy = 3.0
light_auto_sun.angle = 0.0523599
ob_auto_sun = bpy.data.objects.new('AutoSun', light_auto_sun)
scene.collection.objects.link(ob_auto_sun)
ob_auto_sun.rotation_euler = (0.872665, 0.174533, 0.523599)
bpy.context.view_layer.update()
